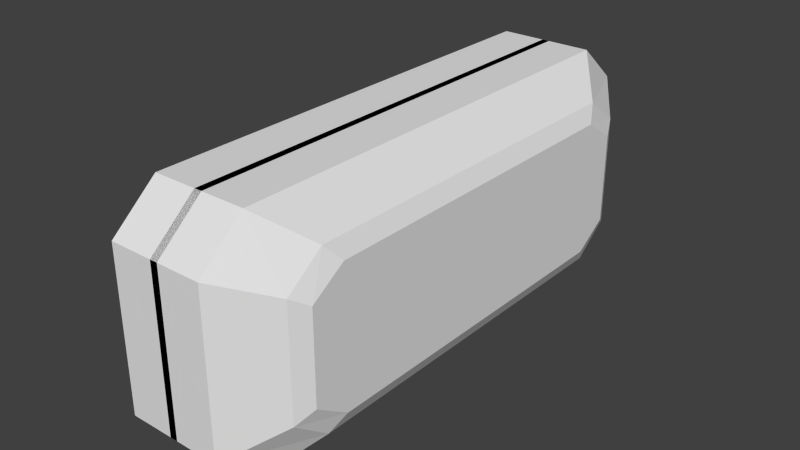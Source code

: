 # Source: asss.blend  (saved by Blender 2.72.0; exported with 4.5.12 LTS)
import bpy
from mathutils import Matrix  # noqa: F401  (used for matrix-valued properties, if any)

bpy.ops.wm.read_factory_settings(use_empty=True)
scene = bpy.context.scene
scene.name = 'Scene'

# ---- collections
col_collection_1 = bpy.data.collections.new('Collection 1'); scene.collection.children.link(col_collection_1)

# ---- materials (node trees are filled in below, after node groups)
mat_material = bpy.data.materials.new('Material')
mat_material.alpha_threshold = 0.0
mat_material.use_transparent_shadow = False
mat_material.roughness = 0.5
mat_material.line_color = (0.0, 0.0, 0.0, 1.0)

# ---- material node trees

# ---- world
world_world = bpy.data.worlds.new('World'); scene.world = world_world
world_world.color = (0.05088, 0.05088, 0.05088)
world_world.use_sun_shadow = False
world_world.sun_shadow_jitter_overblur = 0.0
world_world.cycles.sampling_method = 'MANUAL'
world_world.cycles.sample_map_resolution = 256

# ---- meshes
me_cube = bpy.data.meshes.new('Cube')
me_cube.from_pydata([(0.6032, 2.889, -1.5), (0.6032, 2.889, 1.5), (-0.04841, -2.889, 1.5), (0.6032, 3.467, -1.0), (0.6032, -3.467, -1.0), (-0.04841, -3.467, -1.0), (-0.04841, 3.467, -1.0), (0.6032, 3.467, 1.0), (1.045, 2.366, -1.068), (1.045, 2.366, 1.068), (1.045, -2.366, 1.068), (1.045, -2.839, 0.712), (0.6032, -2.889, -1.5), (-0.04841, -2.889, -1.5), (-0.04841, 2.889, -1.5), (0.6032, -2.889, 1.5), (-0.04841, 2.889, 1.5), (0.6032, -3.467, 1.0), (-0.04841, -3.467, 1.0), (-0.04841, 3.467, 1.0), (1.045, -2.366, -1.068), (1.045, 2.839, -0.712), (1.045, -2.839, -0.712), (1.045, 2.839, 0.712), (1.147, 2.185, -0.8651), (1.147, -2.185, -0.8651), (1.147, 2.185, 0.8651), (1.147, -2.185, 0.8651), (1.147, 2.622, -0.5767), (1.147, -2.622, -0.5767), (1.147, 2.622, 0.5767), (1.147, -2.622, 0.5767)], [], [(22, 20, 25, 29), (25, 24, 28, 30, 26, 27, 31, 29), (21, 23, 30, 28), (0, 14, 13, 12), (1, 15, 2, 16), (4, 5, 18, 17), (7, 19, 6, 3), (16, 19, 7, 1), (14, 0, 3, 6), (2, 15, 17, 18), (13, 5, 4, 12), (4, 22, 20, 12), (15, 10, 11, 17), (0, 8, 21, 3), (7, 23, 9, 1), (17, 11, 22, 4), (3, 21, 23, 7), (1, 9, 10, 15), (12, 20, 8, 0), (10, 11, 31, 27), (8, 21, 28, 24), (23, 9, 26, 30), (11, 22, 29, 31), (9, 10, 27, 26), (20, 8, 24, 25)])
me_cube.materials.append(mat_material)
me_cube.use_remesh_preserve_volume = False
me_cube.use_remesh_preserve_attributes = False
me_cube.use_mirror_vertex_groups = False
me_cube.update()

# ---- objects
ob_cube = bpy.data.objects.new('Cube', me_cube)

# ---- transforms, parenting, visibility, modifiers, constraints
ob_cube.location = (0.0, 0.0, 0.0)
ob_cube.lock_rotations_4d = False
ob_cube.empty_display_type = 'ARROWS'
ob_cube.lineart.crease_threshold = 0.0
_m = ob_cube.modifiers.new('Mirror', 'MIRROR')

# ---- collection membership
col_collection_1.objects.link(ob_cube)

# ---- scene / render settings (as saved in the file)
scene.frame_start = 1; scene.frame_end = 250; scene.frame_set(1)
scene.render.engine = 'BLENDER_EEVEE_NEXT'
scene.render.resolution_percentage = 50
scene.render.dither_intensity = 0.0
scene.cycles.use_denoising = False
scene.cycles.samples = 10
scene.cycles.sampling_pattern = 'TABULATED_SOBOL'
scene.cycles.light_sampling_threshold = 0.0
scene.cycles.use_adaptive_sampling = False
scene.cycles.use_light_tree = False
scene.cycles.blur_glossy = 0.0
scene.cycles.pixel_filter_type = 'GAUSSIAN'
scene.cycles.sample_clamp_indirect = 0.0
scene.view_settings.view_transform = 'Standard'
bpy.context.view_layer.update()

# ---- added for rendering (the .blend has no active camera and no usable light): camera, sun
cam_auto = bpy.data.cameras.new('AutoCamera')
cam_auto.lens = 50.0
cam_auto.sensor_width = 36.0
cam_auto.clip_end = 1000.0
ob_auto_camera = bpy.data.objects.new('AutoCamera', cam_auto)
scene.collection.objects.link(ob_auto_camera)
ob_auto_camera.location = (7.30621, -8.76745, 5.84496)
ob_auto_camera.rotation_euler = (1.09748, -7.21219e-08, 0.694738)
scene.camera = ob_auto_camera
light_auto_sun = bpy.data.lights.new('AutoSun', 'SUN')
light_auto_sun.energy = 3.0
light_auto_sun.angle = 0.0523599
ob_auto_sun = bpy.data.objects.new('AutoSun', light_auto_sun)
scene.collection.objects.link(ob_auto_sun)
ob_auto_sun.rotation_euler = (0.872665, 0.174533, 0.523599)
bpy.context.view_layer.update()
